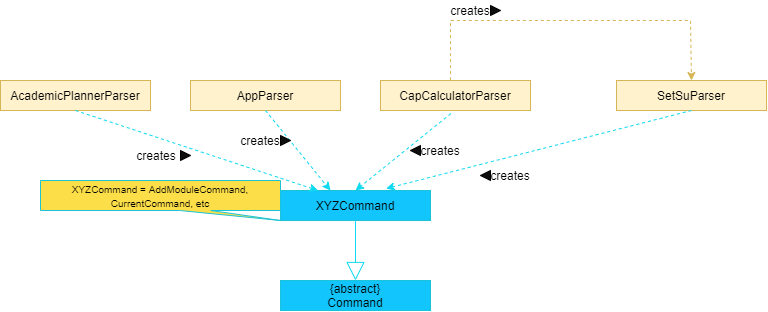

The diagram above was exported from draw.io. Its source (the exported page's mxGraphModel, read from the mxfile embedded in the PNG):
<mxGraphModel dx="828" dy="483" grid="1" gridSize="10" guides="1" tooltips="1" connect="1" arrows="1" fold="1" page="1" pageScale="1" pageWidth="827" pageHeight="1169" math="0" shadow="0">
  <root>
    <mxCell id="0" />
    <mxCell id="1" parent="0" />
    <mxCell id="oUi6_hdJ9589xmLpS5GM-15" value="AppParser" style="rounded=0;whiteSpace=wrap;html=1;fillColor=#fff2cc;strokeColor=#d6b656;" parent="1" vertex="1">
      <mxGeometry x="220" y="220" width="150" height="30" as="geometry" />
    </mxCell>
    <mxCell id="oUi6_hdJ9589xmLpS5GM-16" value="AcademicPlannerParser" style="rounded=0;whiteSpace=wrap;html=1;fillColor=#fff2cc;strokeColor=#d6b656;" parent="1" vertex="1">
      <mxGeometry x="30" y="220" width="150" height="30" as="geometry" />
    </mxCell>
    <mxCell id="oUi6_hdJ9589xmLpS5GM-17" value="CapCalculatorParser" style="rounded=0;whiteSpace=wrap;html=1;fillColor=#fff2cc;strokeColor=#d6b656;" parent="1" vertex="1">
      <mxGeometry x="410" y="220" width="150" height="30" as="geometry" />
    </mxCell>
    <mxCell id="oUi6_hdJ9589xmLpS5GM-18" value="SetSuParser" style="rounded=0;whiteSpace=wrap;html=1;fillColor=#fff2cc;strokeColor=#d6b656;" parent="1" vertex="1">
      <mxGeometry x="646" y="220" width="150" height="30" as="geometry" />
    </mxCell>
    <mxCell id="oUi6_hdJ9589xmLpS5GM-37" value="" style="endArrow=classic;html=1;dashed=1;entryX=0.5;entryY=0;entryDx=0;entryDy=0;rounded=0;fillColor=#fff2cc;strokeColor=#d6b656;exitX=0.467;exitY=-0.012;exitDx=0;exitDy=0;exitPerimeter=0;" parent="1" target="oUi6_hdJ9589xmLpS5GM-18" edge="1" source="oUi6_hdJ9589xmLpS5GM-17">
      <mxGeometry width="50" height="50" relative="1" as="geometry">
        <mxPoint x="280" y="120" as="sourcePoint" />
        <mxPoint x="570" y="300" as="targetPoint" />
        <Array as="points">
          <mxPoint x="480" y="160" />
          <mxPoint x="720" y="160" />
        </Array>
      </mxGeometry>
    </mxCell>
    <mxCell id="Rxy6ru7_15KS_l0eD_zH-5" value="XYZCommand" style="rounded=0;whiteSpace=wrap;html=1;fillColor=#12C5FC;strokeColor=#1CC3D6;" vertex="1" parent="1">
      <mxGeometry x="310" y="330" width="150" height="30" as="geometry" />
    </mxCell>
    <mxCell id="Rxy6ru7_15KS_l0eD_zH-6" value="" style="endArrow=classic;html=1;dashed=1;entryX=0.5;entryY=0;entryDx=0;entryDy=0;rounded=0;fillColor=#12E7FF;strokeColor=#0ED9F0;exitX=0.469;exitY=1.104;exitDx=0;exitDy=0;exitPerimeter=0;" edge="1" parent="1" source="oUi6_hdJ9589xmLpS5GM-17" target="Rxy6ru7_15KS_l0eD_zH-5">
      <mxGeometry width="50" height="50" relative="1" as="geometry">
        <mxPoint x="490.04999999999995" y="229.64" as="sourcePoint" />
        <mxPoint x="731" y="230" as="targetPoint" />
        <Array as="points" />
      </mxGeometry>
    </mxCell>
    <mxCell id="Rxy6ru7_15KS_l0eD_zH-8" value="" style="endArrow=classic;html=1;dashed=1;entryX=0.704;entryY=-0.064;entryDx=0;entryDy=0;rounded=0;fillColor=#12E7FF;strokeColor=#0ED9F0;exitX=0.5;exitY=1;exitDx=0;exitDy=0;entryPerimeter=0;" edge="1" parent="1" source="oUi6_hdJ9589xmLpS5GM-18" target="Rxy6ru7_15KS_l0eD_zH-5">
      <mxGeometry width="50" height="50" relative="1" as="geometry">
        <mxPoint x="490.3499999999999" y="263.12" as="sourcePoint" />
        <mxPoint x="395" y="340" as="targetPoint" />
        <Array as="points" />
      </mxGeometry>
    </mxCell>
    <mxCell id="Rxy6ru7_15KS_l0eD_zH-9" value="" style="endArrow=classic;html=1;dashed=1;entryX=0.5;entryY=0;entryDx=0;entryDy=0;rounded=0;fillColor=#12E7FF;strokeColor=#0ED9F0;exitX=0.5;exitY=1;exitDx=0;exitDy=0;" edge="1" parent="1" source="oUi6_hdJ9589xmLpS5GM-15">
      <mxGeometry width="50" height="50" relative="1" as="geometry">
        <mxPoint x="455.3499999999999" y="253.12" as="sourcePoint" />
        <mxPoint x="360" y="330" as="targetPoint" />
        <Array as="points" />
      </mxGeometry>
    </mxCell>
    <mxCell id="Rxy6ru7_15KS_l0eD_zH-10" value="" style="endArrow=classic;html=1;dashed=1;entryX=0.25;entryY=0;entryDx=0;entryDy=0;rounded=0;fillColor=#12E7FF;strokeColor=#0ED9F0;exitX=0.5;exitY=1;exitDx=0;exitDy=0;" edge="1" parent="1" source="oUi6_hdJ9589xmLpS5GM-16" target="Rxy6ru7_15KS_l0eD_zH-5">
      <mxGeometry width="50" height="50" relative="1" as="geometry">
        <mxPoint x="500.3499999999999" y="273.12" as="sourcePoint" />
        <mxPoint x="405" y="350" as="targetPoint" />
        <Array as="points" />
      </mxGeometry>
    </mxCell>
    <mxCell id="Rxy6ru7_15KS_l0eD_zH-11" value="" style="triangle;whiteSpace=wrap;html=1;fillColor=#0D0D0D;" vertex="1" parent="1">
      <mxGeometry x="210" y="290" width="10" height="10" as="geometry" />
    </mxCell>
    <mxCell id="Rxy6ru7_15KS_l0eD_zH-12" value="creates" style="text;html=1;strokeColor=none;fillColor=none;align=center;verticalAlign=middle;whiteSpace=wrap;rounded=0;" vertex="1" parent="1">
      <mxGeometry x="166" y="285" width="40" height="20" as="geometry" />
    </mxCell>
    <mxCell id="Rxy6ru7_15KS_l0eD_zH-16" value="creates" style="text;html=1;strokeColor=none;fillColor=none;align=center;verticalAlign=middle;whiteSpace=wrap;rounded=0;" vertex="1" parent="1">
      <mxGeometry x="480" y="140" width="40" height="20" as="geometry" />
    </mxCell>
    <mxCell id="Rxy6ru7_15KS_l0eD_zH-17" value="creates" style="text;html=1;strokeColor=none;fillColor=none;align=center;verticalAlign=middle;whiteSpace=wrap;rounded=0;" vertex="1" parent="1">
      <mxGeometry x="520" y="305" width="40" height="20" as="geometry" />
    </mxCell>
    <mxCell id="Rxy6ru7_15KS_l0eD_zH-18" value="creates" style="text;html=1;strokeColor=none;fillColor=none;align=center;verticalAlign=middle;whiteSpace=wrap;rounded=0;" vertex="1" parent="1">
      <mxGeometry x="450" y="280" width="40" height="20" as="geometry" />
    </mxCell>
    <mxCell id="Rxy6ru7_15KS_l0eD_zH-19" value="creates" style="text;html=1;strokeColor=none;fillColor=none;align=center;verticalAlign=middle;whiteSpace=wrap;rounded=0;" vertex="1" parent="1">
      <mxGeometry x="270" y="270" width="40" height="20" as="geometry" />
    </mxCell>
    <mxCell id="Rxy6ru7_15KS_l0eD_zH-20" value="" style="triangle;whiteSpace=wrap;html=1;fillColor=#0D0D0D;" vertex="1" parent="1">
      <mxGeometry x="520" y="145" width="10" height="10" as="geometry" />
    </mxCell>
    <mxCell id="Rxy6ru7_15KS_l0eD_zH-21" value="" style="triangle;whiteSpace=wrap;html=1;fillColor=#0D0D0D;rotation=-180;" vertex="1" parent="1">
      <mxGeometry x="510" y="310" width="10" height="10" as="geometry" />
    </mxCell>
    <mxCell id="Rxy6ru7_15KS_l0eD_zH-22" value="" style="triangle;whiteSpace=wrap;html=1;fillColor=#0D0D0D;rotation=-180;" vertex="1" parent="1">
      <mxGeometry x="440" y="285" width="10" height="10" as="geometry" />
    </mxCell>
    <mxCell id="Rxy6ru7_15KS_l0eD_zH-23" value="" style="triangle;whiteSpace=wrap;html=1;fillColor=#0D0D0D;" vertex="1" parent="1">
      <mxGeometry x="310" y="275" width="10" height="10" as="geometry" />
    </mxCell>
    <mxCell id="Rxy6ru7_15KS_l0eD_zH-24" value="{abstract}&lt;br&gt;Command" style="rounded=0;whiteSpace=wrap;html=1;fillColor=#12C5FC;strokeColor=#1CC3D6;" vertex="1" parent="1">
      <mxGeometry x="310" y="420" width="150" height="30" as="geometry" />
    </mxCell>
    <mxCell id="Rxy6ru7_15KS_l0eD_zH-25" value="" style="endArrow=block;endSize=16;endFill=0;html=1;strokeColor=#0ED9F0;fillColor=#12E7FF;exitX=0.5;exitY=1;exitDx=0;exitDy=0;" edge="1" parent="1" source="Rxy6ru7_15KS_l0eD_zH-5" target="Rxy6ru7_15KS_l0eD_zH-24">
      <mxGeometry width="160" relative="1" as="geometry">
        <mxPoint x="280" y="330" as="sourcePoint" />
        <mxPoint x="440" y="330" as="targetPoint" />
      </mxGeometry>
    </mxCell>
    <mxCell id="Rxy6ru7_15KS_l0eD_zH-26" value="&lt;font style=&quot;font-size: 10px&quot;&gt;XYZCommand = AddModuleCommand, CurrentCommand, etc&lt;/font&gt;" style="shape=callout;whiteSpace=wrap;html=1;perimeter=calloutPerimeter;strokeColor=#1CC3D6;fillColor=#FCDE49;rotation=0;base=31;size=10;position=0.58;position2=1;" vertex="1" parent="1">
      <mxGeometry x="70" y="320" width="240" height="40" as="geometry" />
    </mxCell>
  </root>
</mxGraphModel>